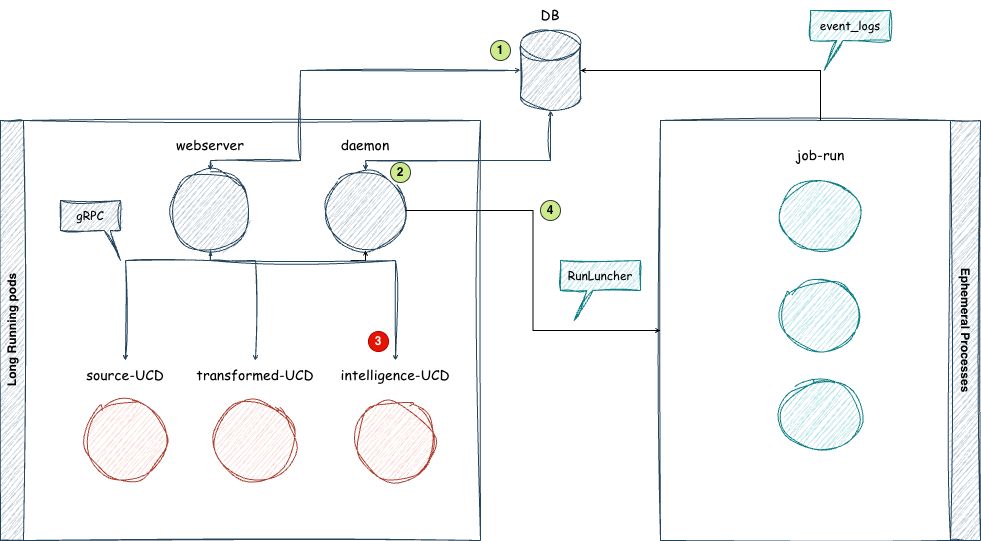

The diagram above was exported from draw.io. Its source (the exported page's mxGraphModel, read from the mxfile embedded in the PNG):
<mxGraphModel dx="1336" dy="745" grid="1" gridSize="10" guides="1" tooltips="1" connect="1" arrows="1" fold="1" page="1" pageScale="1" pageWidth="850" pageHeight="1100" math="0" shadow="0">
  <root>
    <mxCell id="0" />
    <mxCell id="1" parent="0" />
    <mxCell id="aCo_QFcSMQiHOMJmb-m2-9" value="" style="shape=cylinder3;whiteSpace=wrap;html=1;boundedLbl=1;backgroundOutline=1;size=15;sketch=1;curveFitting=1;jiggle=2;fillColor=#bac8d3;strokeColor=#23445d;" parent="1" vertex="1">
      <mxGeometry x="620" y="40" width="60" height="80" as="geometry" />
    </mxCell>
    <mxCell id="aCo_QFcSMQiHOMJmb-m2-10" value="DB" style="text;html=1;whiteSpace=wrap;strokeColor=none;fillColor=none;align=center;verticalAlign=middle;rounded=0;fontFamily=Comic Sans MS;fontSize=14;" parent="1" vertex="1">
      <mxGeometry x="605" y="10" width="90" height="30" as="geometry" />
    </mxCell>
    <mxCell id="iuEQDSz0rUlGgZ4_pLBj-1" value="" style="group" vertex="1" connectable="0" parent="1">
      <mxGeometry x="200" y="370" width="90" height="120" as="geometry" />
    </mxCell>
    <mxCell id="iuEQDSz0rUlGgZ4_pLBj-2" value="" style="ellipse;whiteSpace=wrap;html=1;aspect=fixed;strokeWidth=1;fillColor=#fad9d5;strokeColor=#ae4132;fillStyle=auto;sketch=1;curveFitting=1;jiggle=2;" vertex="1" parent="iuEQDSz0rUlGgZ4_pLBj-1">
      <mxGeometry x="-15" y="40" width="80" height="80" as="geometry" />
    </mxCell>
    <mxCell id="iuEQDSz0rUlGgZ4_pLBj-3" value="source-UCD" style="text;html=1;whiteSpace=wrap;strokeColor=none;fillColor=none;align=center;verticalAlign=middle;rounded=0;fontFamily=Comic Sans MS;fontSize=14;" vertex="1" parent="iuEQDSz0rUlGgZ4_pLBj-1">
      <mxGeometry x="-40" width="130" height="30" as="geometry" />
    </mxCell>
    <mxCell id="iuEQDSz0rUlGgZ4_pLBj-4" value="" style="group" vertex="1" connectable="0" parent="1">
      <mxGeometry x="330" y="370" width="90" height="120" as="geometry" />
    </mxCell>
    <mxCell id="iuEQDSz0rUlGgZ4_pLBj-5" value="" style="ellipse;whiteSpace=wrap;html=1;aspect=fixed;strokeWidth=1;fillColor=#fad9d5;strokeColor=#ae4132;fillStyle=auto;sketch=1;curveFitting=1;jiggle=2;" vertex="1" parent="iuEQDSz0rUlGgZ4_pLBj-4">
      <mxGeometry x="-15" y="40" width="80" height="80" as="geometry" />
    </mxCell>
    <mxCell id="iuEQDSz0rUlGgZ4_pLBj-6" value="transformed-UCD" style="text;html=1;whiteSpace=wrap;strokeColor=none;fillColor=none;align=center;verticalAlign=middle;rounded=0;fontFamily=Comic Sans MS;fontSize=14;" vertex="1" parent="iuEQDSz0rUlGgZ4_pLBj-4">
      <mxGeometry x="-40" width="130" height="30" as="geometry" />
    </mxCell>
    <mxCell id="iuEQDSz0rUlGgZ4_pLBj-10" value="" style="group" vertex="1" connectable="0" parent="1">
      <mxGeometry x="470" y="370" width="90" height="120" as="geometry" />
    </mxCell>
    <mxCell id="iuEQDSz0rUlGgZ4_pLBj-11" value="" style="ellipse;whiteSpace=wrap;html=1;aspect=fixed;strokeWidth=1;fillColor=#fad9d5;strokeColor=#ae4132;fillStyle=auto;sketch=1;curveFitting=1;jiggle=2;" vertex="1" parent="iuEQDSz0rUlGgZ4_pLBj-10">
      <mxGeometry x="-15" y="40" width="80" height="80" as="geometry" />
    </mxCell>
    <mxCell id="iuEQDSz0rUlGgZ4_pLBj-12" value="intelligence-UCD" style="text;html=1;whiteSpace=wrap;strokeColor=none;fillColor=none;align=center;verticalAlign=middle;rounded=0;fontFamily=Comic Sans MS;fontSize=14;" vertex="1" parent="iuEQDSz0rUlGgZ4_pLBj-10">
      <mxGeometry x="-40" width="130" height="30" as="geometry" />
    </mxCell>
    <mxCell id="iuEQDSz0rUlGgZ4_pLBj-13" value="Long Running pods" style="swimlane;horizontal=0;whiteSpace=wrap;html=1;fillColor=#bac8d3;strokeColor=#23445d;sketch=1;curveFitting=1;jiggle=2;fillStyle=hachure;" vertex="1" parent="1">
      <mxGeometry x="100" y="130" width="480" height="420" as="geometry" />
    </mxCell>
    <mxCell id="aCo_QFcSMQiHOMJmb-m2-6" value="" style="group" parent="iuEQDSz0rUlGgZ4_pLBj-13" vertex="1" connectable="0">
      <mxGeometry x="320" y="10" width="90" height="120" as="geometry" />
    </mxCell>
    <mxCell id="iuEQDSz0rUlGgZ4_pLBj-19" style="edgeStyle=orthogonalEdgeStyle;rounded=0;orthogonalLoop=1;jettySize=auto;html=1;endArrow=none;endFill=0;startArrow=open;startFill=0;startSize=3;" edge="1" parent="aCo_QFcSMQiHOMJmb-m2-6" source="aCo_QFcSMQiHOMJmb-m2-7">
      <mxGeometry relative="1" as="geometry">
        <mxPoint x="30" y="130" as="targetPoint" />
        <Array as="points">
          <mxPoint x="45" y="130" />
        </Array>
      </mxGeometry>
    </mxCell>
    <mxCell id="aCo_QFcSMQiHOMJmb-m2-7" value="" style="ellipse;whiteSpace=wrap;html=1;aspect=fixed;strokeWidth=1;fillColor=#bac8d3;strokeColor=#23445d;fillStyle=auto;sketch=1;curveFitting=1;jiggle=2;" parent="aCo_QFcSMQiHOMJmb-m2-6" vertex="1">
      <mxGeometry x="5" y="40" width="80" height="80" as="geometry" />
    </mxCell>
    <mxCell id="aCo_QFcSMQiHOMJmb-m2-8" value="daemon" style="text;html=1;whiteSpace=wrap;strokeColor=none;fillColor=none;align=center;verticalAlign=middle;rounded=0;fontFamily=Comic Sans MS;fontSize=14;" parent="aCo_QFcSMQiHOMJmb-m2-6" vertex="1">
      <mxGeometry width="90" height="30" as="geometry" />
    </mxCell>
    <mxCell id="iuEQDSz0rUlGgZ4_pLBj-49" value="2" style="ellipse;whiteSpace=wrap;html=1;aspect=fixed;fontStyle=1;fillColor=#cdeb8b;strokeColor=#36393d;direction=south;" vertex="1" parent="aCo_QFcSMQiHOMJmb-m2-6">
      <mxGeometry x="70" y="32" width="20" height="20" as="geometry" />
    </mxCell>
    <mxCell id="aCo_QFcSMQiHOMJmb-m2-4" value="" style="group" parent="iuEQDSz0rUlGgZ4_pLBj-13" vertex="1" connectable="0">
      <mxGeometry x="165" y="10" width="90" height="120" as="geometry" />
    </mxCell>
    <mxCell id="aCo_QFcSMQiHOMJmb-m2-1" value="" style="ellipse;whiteSpace=wrap;html=1;aspect=fixed;strokeWidth=1;fillColor=#bac8d3;strokeColor=#23445d;fillStyle=auto;sketch=1;curveFitting=1;jiggle=2;" parent="aCo_QFcSMQiHOMJmb-m2-4" vertex="1">
      <mxGeometry x="5" y="40" width="80" height="80" as="geometry" />
    </mxCell>
    <mxCell id="aCo_QFcSMQiHOMJmb-m2-2" value="webserver" style="text;html=1;whiteSpace=wrap;strokeColor=none;fillColor=none;align=center;verticalAlign=middle;rounded=0;fontFamily=Comic Sans MS;fontSize=14;" parent="aCo_QFcSMQiHOMJmb-m2-4" vertex="1">
      <mxGeometry width="90" height="30" as="geometry" />
    </mxCell>
    <mxCell id="iuEQDSz0rUlGgZ4_pLBj-24" value="gRPC" style="shape=callout;whiteSpace=wrap;html=1;perimeter=calloutPerimeter;position2=1;size=30;position=0.73;base=6;fontFamily=Comic Sans MS;sketch=1;curveFitting=1;jiggle=2;fillColor=#bac8d3;strokeColor=#23445d;" vertex="1" parent="iuEQDSz0rUlGgZ4_pLBj-13">
      <mxGeometry x="60" y="80" width="60" height="60" as="geometry" />
    </mxCell>
    <mxCell id="iuEQDSz0rUlGgZ4_pLBj-52" value="3" style="ellipse;whiteSpace=wrap;html=1;aspect=fixed;fontStyle=1;fillColor=#e51400;strokeColor=#B20000;fontColor=#ffffff;" vertex="1" parent="iuEQDSz0rUlGgZ4_pLBj-13">
      <mxGeometry x="368" y="211" width="20" height="20" as="geometry" />
    </mxCell>
    <mxCell id="iuEQDSz0rUlGgZ4_pLBj-16" style="edgeStyle=orthogonalEdgeStyle;rounded=0;orthogonalLoop=1;jettySize=auto;html=1;exitX=0.5;exitY=1;exitDx=0;exitDy=0;entryX=0.5;entryY=0;entryDx=0;entryDy=0;endArrow=open;endFill=0;endSize=3;sketch=1;curveFitting=1;jiggle=2;fillColor=#bac8d3;strokeColor=#23445d;" edge="1" parent="1" source="aCo_QFcSMQiHOMJmb-m2-1" target="iuEQDSz0rUlGgZ4_pLBj-3">
      <mxGeometry relative="1" as="geometry">
        <Array as="points">
          <mxPoint x="225" y="270" />
        </Array>
      </mxGeometry>
    </mxCell>
    <mxCell id="iuEQDSz0rUlGgZ4_pLBj-17" style="edgeStyle=orthogonalEdgeStyle;rounded=0;orthogonalLoop=1;jettySize=auto;html=1;entryX=0.5;entryY=0;entryDx=0;entryDy=0;endArrow=open;endFill=0;startSize=3;endSize=3;sketch=1;curveFitting=1;jiggle=2;fillColor=#bac8d3;strokeColor=#23445d;" edge="1" parent="1" target="iuEQDSz0rUlGgZ4_pLBj-6">
      <mxGeometry relative="1" as="geometry">
        <mxPoint x="310" y="270" as="sourcePoint" />
        <Array as="points">
          <mxPoint x="355" y="270" />
        </Array>
      </mxGeometry>
    </mxCell>
    <mxCell id="iuEQDSz0rUlGgZ4_pLBj-18" style="edgeStyle=orthogonalEdgeStyle;rounded=0;orthogonalLoop=1;jettySize=auto;html=1;startArrow=classicThin;startFill=1;startSize=3;endSize=3;endArrow=open;endFill=0;sketch=1;curveFitting=1;jiggle=2;fillColor=#bac8d3;strokeColor=#23445d;" edge="1" parent="1" source="aCo_QFcSMQiHOMJmb-m2-1" target="iuEQDSz0rUlGgZ4_pLBj-12">
      <mxGeometry relative="1" as="geometry">
        <Array as="points">
          <mxPoint x="495" y="270" />
        </Array>
      </mxGeometry>
    </mxCell>
    <mxCell id="iuEQDSz0rUlGgZ4_pLBj-25" style="edgeStyle=orthogonalEdgeStyle;rounded=0;orthogonalLoop=1;jettySize=auto;html=1;entryX=0.5;entryY=1;entryDx=0;entryDy=0;entryPerimeter=0;endArrow=open;endFill=0;endSize=3;startArrow=open;startFill=0;startSize=3;sketch=1;curveFitting=1;jiggle=2;fillColor=#bac8d3;strokeColor=#23445d;" edge="1" parent="1" source="aCo_QFcSMQiHOMJmb-m2-7" target="aCo_QFcSMQiHOMJmb-m2-9">
      <mxGeometry relative="1" as="geometry">
        <Array as="points">
          <mxPoint x="465" y="170" />
          <mxPoint x="650" y="170" />
        </Array>
      </mxGeometry>
    </mxCell>
    <mxCell id="iuEQDSz0rUlGgZ4_pLBj-26" style="edgeStyle=orthogonalEdgeStyle;rounded=0;orthogonalLoop=1;jettySize=auto;html=1;entryX=0;entryY=0.5;entryDx=0;entryDy=0;entryPerimeter=0;startArrow=open;startFill=0;endArrow=open;endFill=0;startSize=3;endSize=3;sketch=1;curveFitting=1;jiggle=2;fillColor=#bac8d3;strokeColor=#23445d;" edge="1" parent="1" source="aCo_QFcSMQiHOMJmb-m2-1" target="aCo_QFcSMQiHOMJmb-m2-9">
      <mxGeometry relative="1" as="geometry">
        <Array as="points">
          <mxPoint x="310" y="170" />
          <mxPoint x="400" y="170" />
          <mxPoint x="400" y="80" />
        </Array>
      </mxGeometry>
    </mxCell>
    <mxCell id="iuEQDSz0rUlGgZ4_pLBj-28" value="Ephemeral Processes" style="swimlane;horizontal=0;whiteSpace=wrap;html=1;startSize=30;rotation=-180;sketch=1;curveFitting=1;jiggle=2;fillColor=#bac8d3;strokeColor=#23445d;" vertex="1" parent="1">
      <mxGeometry x="760" y="130" width="320" height="420" as="geometry" />
    </mxCell>
    <mxCell id="iuEQDSz0rUlGgZ4_pLBj-27" value="" style="ellipse;whiteSpace=wrap;html=1;fillColor=#b0e3e6;strokeColor=#0e8088;sketch=1;curveFitting=1;jiggle=2;" vertex="1" parent="iuEQDSz0rUlGgZ4_pLBj-28">
      <mxGeometry x="120" y="60" width="80" height="70" as="geometry" />
    </mxCell>
    <mxCell id="iuEQDSz0rUlGgZ4_pLBj-31" value="job-run" style="text;html=1;whiteSpace=wrap;strokeColor=none;fillColor=none;align=center;verticalAlign=middle;rounded=0;fontFamily=Comic Sans MS;fontSize=14;" vertex="1" parent="iuEQDSz0rUlGgZ4_pLBj-28">
      <mxGeometry x="115" y="20" width="90" height="30" as="geometry" />
    </mxCell>
    <mxCell id="iuEQDSz0rUlGgZ4_pLBj-36" value="" style="ellipse;whiteSpace=wrap;html=1;fillColor=#b0e3e6;strokeColor=#0e8088;sketch=1;curveFitting=1;jiggle=2;" vertex="1" parent="iuEQDSz0rUlGgZ4_pLBj-28">
      <mxGeometry x="120" y="160" width="80" height="70" as="geometry" />
    </mxCell>
    <mxCell id="iuEQDSz0rUlGgZ4_pLBj-37" value="" style="ellipse;whiteSpace=wrap;html=1;fillColor=#b0e3e6;strokeColor=#0e8088;sketch=1;curveFitting=1;jiggle=2;" vertex="1" parent="iuEQDSz0rUlGgZ4_pLBj-28">
      <mxGeometry x="120" y="260" width="80" height="70" as="geometry" />
    </mxCell>
    <mxCell id="iuEQDSz0rUlGgZ4_pLBj-38" style="edgeStyle=orthogonalEdgeStyle;rounded=0;orthogonalLoop=1;jettySize=auto;html=1;exitX=1;exitY=0.5;exitDx=0;exitDy=0;entryX=1;entryY=0.5;entryDx=0;entryDy=0;endArrow=open;endFill=0;endSize=3;" edge="1" parent="1" source="aCo_QFcSMQiHOMJmb-m2-7" target="iuEQDSz0rUlGgZ4_pLBj-28">
      <mxGeometry relative="1" as="geometry" />
    </mxCell>
    <mxCell id="iuEQDSz0rUlGgZ4_pLBj-39" value="RunLuncher" style="shape=callout;whiteSpace=wrap;html=1;perimeter=calloutPerimeter;position2=0.17;size=30;position=0.33;base=6;fontFamily=Comic Sans MS;sketch=1;curveFitting=1;jiggle=2;fillColor=#b0e3e6;strokeColor=#0e8088;" vertex="1" parent="1">
      <mxGeometry x="660" y="270" width="80" height="60" as="geometry" />
    </mxCell>
    <mxCell id="iuEQDSz0rUlGgZ4_pLBj-40" style="edgeStyle=orthogonalEdgeStyle;rounded=0;orthogonalLoop=1;jettySize=auto;html=1;exitX=0.5;exitY=1;exitDx=0;exitDy=0;entryX=1;entryY=0.5;entryDx=0;entryDy=0;entryPerimeter=0;endSize=3;endArrow=open;endFill=0;" edge="1" parent="1" source="iuEQDSz0rUlGgZ4_pLBj-28" target="aCo_QFcSMQiHOMJmb-m2-9">
      <mxGeometry relative="1" as="geometry" />
    </mxCell>
    <mxCell id="iuEQDSz0rUlGgZ4_pLBj-41" value="event_logs" style="shape=callout;whiteSpace=wrap;html=1;perimeter=calloutPerimeter;position2=0.17;size=30;position=0.33;base=6;fontFamily=Comic Sans MS;sketch=1;curveFitting=1;jiggle=2;fillColor=#b0e3e6;strokeColor=#0e8088;" vertex="1" parent="1">
      <mxGeometry x="910" y="20" width="80" height="60" as="geometry" />
    </mxCell>
    <mxCell id="iuEQDSz0rUlGgZ4_pLBj-45" value="1" style="ellipse;whiteSpace=wrap;html=1;aspect=fixed;fontStyle=1;fillColor=#cdeb8b;strokeColor=#36393d;" vertex="1" parent="1">
      <mxGeometry x="590" y="50" width="20" height="20" as="geometry" />
    </mxCell>
    <mxCell id="iuEQDSz0rUlGgZ4_pLBj-57" value="4" style="ellipse;whiteSpace=wrap;html=1;aspect=fixed;fontStyle=1;fillColor=#cdeb8b;strokeColor=#36393d;" vertex="1" parent="1">
      <mxGeometry x="640" y="210" width="20" height="20" as="geometry" />
    </mxCell>
  </root>
</mxGraphModel>